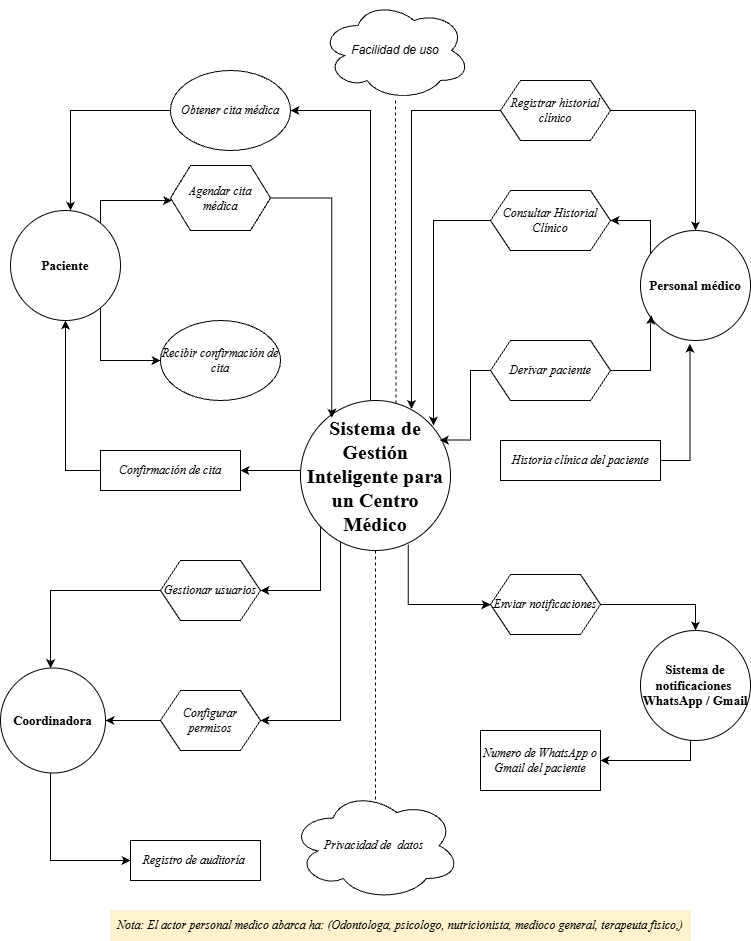

The diagram above was exported from draw.io. Its source (the exported page's mxGraphModel, read from the mxfile embedded in the PNG):
<mxGraphModel dx="1885" dy="991" grid="1" gridSize="10" guides="1" tooltips="1" connect="1" arrows="1" fold="1" page="1" pageScale="1" pageWidth="827" pageHeight="1169" math="0" shadow="0">
  <root>
    <mxCell id="0" />
    <mxCell id="1" parent="0" />
    <mxCell id="kYjmbcMC8DCfZLx2zI3o-30" edge="1" parent="1" source="kYjmbcMC8DCfZLx2zI3o-1" style="edgeStyle=orthogonalEdgeStyle;rounded=0;orthogonalLoop=1;jettySize=auto;html=1;entryX=1;entryY=0.5;entryDx=0;entryDy=0;fontFamily=Times New Roman;" target="kYjmbcMC8DCfZLx2zI3o-6">
      <mxGeometry relative="1" as="geometry">
        <Array as="points">
          <mxPoint x="400" y="120" />
        </Array>
      </mxGeometry>
    </mxCell>
    <mxCell id="kYjmbcMC8DCfZLx2zI3o-31" edge="1" parent="1" source="kYjmbcMC8DCfZLx2zI3o-1" style="edgeStyle=orthogonalEdgeStyle;rounded=0;orthogonalLoop=1;jettySize=auto;html=1;entryX=1;entryY=0.5;entryDx=0;entryDy=0;fontFamily=Times New Roman;" target="kYjmbcMC8DCfZLx2zI3o-11">
      <mxGeometry relative="1" as="geometry">
        <Array as="points">
          <mxPoint x="320" y="480" />
          <mxPoint x="320" y="480" />
        </Array>
      </mxGeometry>
    </mxCell>
    <mxCell id="kYjmbcMC8DCfZLx2zI3o-33" edge="1" parent="1" source="kYjmbcMC8DCfZLx2zI3o-1" style="edgeStyle=orthogonalEdgeStyle;rounded=0;orthogonalLoop=1;jettySize=auto;html=1;entryX=1;entryY=0.5;entryDx=0;entryDy=0;fontFamily=Times New Roman;" target="kYjmbcMC8DCfZLx2zI3o-9">
      <mxGeometry relative="1" as="geometry">
        <Array as="points">
          <mxPoint x="350" y="600" />
        </Array>
      </mxGeometry>
    </mxCell>
    <mxCell id="kYjmbcMC8DCfZLx2zI3o-34" edge="1" parent="1" source="kYjmbcMC8DCfZLx2zI3o-1" style="edgeStyle=orthogonalEdgeStyle;rounded=0;orthogonalLoop=1;jettySize=auto;html=1;entryX=1;entryY=0.5;entryDx=0;entryDy=0;fontFamily=Times New Roman;" target="kYjmbcMC8DCfZLx2zI3o-10">
      <mxGeometry relative="1" as="geometry">
        <Array as="points">
          <mxPoint x="370" y="730" />
        </Array>
      </mxGeometry>
    </mxCell>
    <mxCell id="kYjmbcMC8DCfZLx2zI3o-1" parent="1" style="ellipse;whiteSpace=wrap;html=1;aspect=fixed;fontFamily=Times New Roman;fontSize=20;fontStyle=1" value="Sistema de Gestión Inteligente para un Centro Médico" vertex="1">
      <mxGeometry height="150" width="150" x="330" y="410" as="geometry" />
    </mxCell>
    <mxCell id="kYjmbcMC8DCfZLx2zI3o-22" edge="1" parent="1" source="kYjmbcMC8DCfZLx2zI3o-2" style="edgeStyle=orthogonalEdgeStyle;rounded=0;orthogonalLoop=1;jettySize=auto;html=1;entryX=0;entryY=0.5;entryDx=0;entryDy=0;startArrow=classic;startFill=1;endArrow=none;endFill=0;fontFamily=Times New Roman;" target="kYjmbcMC8DCfZLx2zI3o-6">
      <mxGeometry relative="1" as="geometry">
        <Array as="points">
          <mxPoint x="100" y="120" />
        </Array>
      </mxGeometry>
    </mxCell>
    <mxCell id="kYjmbcMC8DCfZLx2zI3o-23" edge="1" parent="1" source="kYjmbcMC8DCfZLx2zI3o-2" style="edgeStyle=orthogonalEdgeStyle;rounded=0;orthogonalLoop=1;jettySize=auto;html=1;fontFamily=Times New Roman;" target="kYjmbcMC8DCfZLx2zI3o-8">
      <mxGeometry relative="1" as="geometry">
        <Array as="points">
          <mxPoint x="130" y="210" />
        </Array>
      </mxGeometry>
    </mxCell>
    <mxCell id="kYjmbcMC8DCfZLx2zI3o-24" edge="1" parent="1" source="kYjmbcMC8DCfZLx2zI3o-2" style="edgeStyle=orthogonalEdgeStyle;rounded=0;orthogonalLoop=1;jettySize=auto;html=1;entryX=0;entryY=0.5;entryDx=0;entryDy=0;fontFamily=Times New Roman;" target="kYjmbcMC8DCfZLx2zI3o-7">
      <mxGeometry relative="1" as="geometry">
        <Array as="points">
          <mxPoint x="130" y="370" />
        </Array>
      </mxGeometry>
    </mxCell>
    <mxCell id="kYjmbcMC8DCfZLx2zI3o-25" edge="1" parent="1" source="kYjmbcMC8DCfZLx2zI3o-2" style="edgeStyle=orthogonalEdgeStyle;rounded=0;orthogonalLoop=1;jettySize=auto;html=1;entryX=0;entryY=0.5;entryDx=0;entryDy=0;startArrow=classic;startFill=1;endArrow=none;endFill=0;fontFamily=Times New Roman;" target="kYjmbcMC8DCfZLx2zI3o-11">
      <mxGeometry relative="1" as="geometry" />
    </mxCell>
    <mxCell id="kYjmbcMC8DCfZLx2zI3o-2" parent="1" style="ellipse;whiteSpace=wrap;html=1;aspect=fixed;fontFamily=Times New Roman;fontSize=13;fontStyle=1" value="Paciente" vertex="1">
      <mxGeometry height="110" width="110" x="40" y="220" as="geometry" />
    </mxCell>
    <mxCell id="kYjmbcMC8DCfZLx2zI3o-26" edge="1" parent="1" source="kYjmbcMC8DCfZLx2zI3o-3" style="edgeStyle=orthogonalEdgeStyle;rounded=0;orthogonalLoop=1;jettySize=auto;html=1;entryX=0;entryY=0.5;entryDx=0;entryDy=0;startArrow=classic;startFill=1;endArrow=none;endFill=0;fontFamily=Times New Roman;" target="kYjmbcMC8DCfZLx2zI3o-10">
      <mxGeometry relative="1" as="geometry" />
    </mxCell>
    <mxCell id="kYjmbcMC8DCfZLx2zI3o-27" edge="1" parent="1" source="kYjmbcMC8DCfZLx2zI3o-3" style="edgeStyle=orthogonalEdgeStyle;rounded=0;orthogonalLoop=1;jettySize=auto;html=1;entryX=0;entryY=0.5;entryDx=0;entryDy=0;endArrow=none;endFill=0;startArrow=classic;startFill=1;fontFamily=Times New Roman;" target="kYjmbcMC8DCfZLx2zI3o-9">
      <mxGeometry relative="1" as="geometry">
        <Array as="points">
          <mxPoint x="80" y="600" />
        </Array>
      </mxGeometry>
    </mxCell>
    <mxCell id="kYjmbcMC8DCfZLx2zI3o-28" edge="1" parent="1" source="kYjmbcMC8DCfZLx2zI3o-3" style="edgeStyle=orthogonalEdgeStyle;rounded=0;orthogonalLoop=1;jettySize=auto;html=1;entryX=0;entryY=0.5;entryDx=0;entryDy=0;fontFamily=Times New Roman;" target="kYjmbcMC8DCfZLx2zI3o-12">
      <mxGeometry relative="1" as="geometry">
        <Array as="points">
          <mxPoint x="80" y="870" />
        </Array>
      </mxGeometry>
    </mxCell>
    <mxCell id="kYjmbcMC8DCfZLx2zI3o-3" parent="1" style="ellipse;whiteSpace=wrap;html=1;aspect=fixed;fontFamily=Times New Roman;fontSize=13;fontStyle=1" value="Coordinadora" vertex="1">
      <mxGeometry height="105" width="105" x="30" y="677.5" as="geometry" />
    </mxCell>
    <mxCell id="kYjmbcMC8DCfZLx2zI3o-42" edge="1" parent="1" source="kYjmbcMC8DCfZLx2zI3o-4" style="edgeStyle=orthogonalEdgeStyle;rounded=0;orthogonalLoop=1;jettySize=auto;html=1;fontFamily=Times New Roman;" target="kYjmbcMC8DCfZLx2zI3o-16">
      <mxGeometry relative="1" as="geometry">
        <Array as="points">
          <mxPoint x="680" y="230" />
        </Array>
      </mxGeometry>
    </mxCell>
    <mxCell id="kYjmbcMC8DCfZLx2zI3o-4" parent="1" style="ellipse;whiteSpace=wrap;html=1;aspect=fixed;fontFamily=Times New Roman;fontSize=13;fontStyle=1" value="Personal médico" vertex="1">
      <mxGeometry height="110" width="110" x="670" y="240" as="geometry" />
    </mxCell>
    <mxCell id="kYjmbcMC8DCfZLx2zI3o-38" edge="1" parent="1" source="kYjmbcMC8DCfZLx2zI3o-5" style="edgeStyle=orthogonalEdgeStyle;rounded=0;orthogonalLoop=1;jettySize=auto;html=1;entryX=1;entryY=0.5;entryDx=0;entryDy=0;fontFamily=Times New Roman;" target="kYjmbcMC8DCfZLx2zI3o-21">
      <mxGeometry relative="1" as="geometry">
        <Array as="points">
          <mxPoint x="720" y="770" />
        </Array>
      </mxGeometry>
    </mxCell>
    <mxCell id="kYjmbcMC8DCfZLx2zI3o-5" parent="1" style="ellipse;whiteSpace=wrap;html=1;aspect=fixed;fontFamily=Times New Roman;fontSize=13;fontStyle=1" value="Sistema de notificaciones&amp;nbsp;&lt;div&gt;WhatsApp / Gmail&lt;/div&gt;" vertex="1">
      <mxGeometry height="110" width="110" x="670" y="640" as="geometry" />
    </mxCell>
    <mxCell id="kYjmbcMC8DCfZLx2zI3o-6" parent="1" style="ellipse;whiteSpace=wrap;html=1;fontFamily=Times New Roman;fontStyle=2" value="Obtener cita médica" vertex="1">
      <mxGeometry height="80" width="120" x="200" y="80" as="geometry" />
    </mxCell>
    <mxCell id="kYjmbcMC8DCfZLx2zI3o-7" parent="1" style="ellipse;whiteSpace=wrap;html=1;fontFamily=Times New Roman;fontStyle=2" value="Recibir confirmación de cita" vertex="1">
      <mxGeometry height="80" width="120" x="190" y="330" as="geometry" />
    </mxCell>
    <mxCell id="kYjmbcMC8DCfZLx2zI3o-8" parent="1" style="shape=hexagon;perimeter=hexagonPerimeter2;whiteSpace=wrap;html=1;fixedSize=1;fontFamily=Times New Roman;fontStyle=2" value="Agendar cita médica" vertex="1">
      <mxGeometry height="65" width="100" x="200" y="175" as="geometry" />
    </mxCell>
    <mxCell id="kYjmbcMC8DCfZLx2zI3o-9" parent="1" style="shape=hexagon;perimeter=hexagonPerimeter2;whiteSpace=wrap;html=1;fixedSize=1;fontFamily=Times New Roman;fontStyle=2" value="Gestionar usuarios" vertex="1">
      <mxGeometry height="60" width="100" x="190" y="570" as="geometry" />
    </mxCell>
    <mxCell id="kYjmbcMC8DCfZLx2zI3o-10" parent="1" style="shape=hexagon;perimeter=hexagonPerimeter2;whiteSpace=wrap;html=1;fixedSize=1;fontFamily=Times New Roman;fontStyle=2" value="Configurar permisos" vertex="1">
      <mxGeometry height="60" width="100" x="190" y="700" as="geometry" />
    </mxCell>
    <mxCell id="kYjmbcMC8DCfZLx2zI3o-11" parent="1" style="rounded=0;whiteSpace=wrap;html=1;fontFamily=Times New Roman;fontStyle=2" value="Confirmación de cita" vertex="1">
      <mxGeometry height="40" width="140" x="130" y="460" as="geometry" />
    </mxCell>
    <mxCell id="kYjmbcMC8DCfZLx2zI3o-12" parent="1" style="rounded=0;whiteSpace=wrap;html=1;fontFamily=Times New Roman;fontStyle=2" value="Registro de auditoría&amp;nbsp;" vertex="1">
      <mxGeometry height="40" width="130" x="160" y="850" as="geometry" />
    </mxCell>
    <mxCell id="kYjmbcMC8DCfZLx2zI3o-13" parent="1" style="ellipse;shape=cloud;whiteSpace=wrap;html=1;fontFamily=Times New Roman;fontStyle=2" value="Privacidad de&amp;nbsp; datos&amp;nbsp;" vertex="1">
      <mxGeometry height="110" width="170" x="320" y="800" as="geometry" />
    </mxCell>
    <mxCell id="kYjmbcMC8DCfZLx2zI3o-14" parent="1" style="ellipse;shape=cloud;whiteSpace=wrap;html=1;fontStyle=2" value="Facilidad de uso" vertex="1">
      <mxGeometry height="100" width="150" x="350" y="10" as="geometry" />
    </mxCell>
    <mxCell id="kYjmbcMC8DCfZLx2zI3o-43" edge="1" parent="1" source="kYjmbcMC8DCfZLx2zI3o-15" style="edgeStyle=orthogonalEdgeStyle;rounded=0;orthogonalLoop=1;jettySize=auto;html=1;fontFamily=Times New Roman;" target="kYjmbcMC8DCfZLx2zI3o-4">
      <mxGeometry relative="1" as="geometry" />
    </mxCell>
    <mxCell id="kYjmbcMC8DCfZLx2zI3o-15" parent="1" style="shape=hexagon;perimeter=hexagonPerimeter2;whiteSpace=wrap;html=1;fixedSize=1;fontFamily=Times New Roman;fontStyle=2" value="Registrar historial clínico" vertex="1">
      <mxGeometry height="60" width="110" x="530" y="90" as="geometry" />
    </mxCell>
    <mxCell id="kYjmbcMC8DCfZLx2zI3o-16" parent="1" style="shape=hexagon;perimeter=hexagonPerimeter2;whiteSpace=wrap;html=1;fixedSize=1;fontFamily=Times New Roman;fontStyle=2" value="Consultar Historial Clínico" vertex="1">
      <mxGeometry height="60" width="120" x="520" y="200" as="geometry" />
    </mxCell>
    <mxCell id="kYjmbcMC8DCfZLx2zI3o-41" edge="1" parent="1" source="kYjmbcMC8DCfZLx2zI3o-17" style="edgeStyle=orthogonalEdgeStyle;rounded=0;orthogonalLoop=1;jettySize=auto;html=1;entryX=0.102;entryY=0.771;entryDx=0;entryDy=0;entryPerimeter=0;fontFamily=Times New Roman;" target="kYjmbcMC8DCfZLx2zI3o-4">
      <mxGeometry relative="1" as="geometry">
        <Array as="points">
          <mxPoint x="680" y="380" />
          <mxPoint x="680" y="334" />
          <mxPoint x="681" y="334" />
          <mxPoint x="681" y="325" />
        </Array>
      </mxGeometry>
    </mxCell>
    <mxCell id="kYjmbcMC8DCfZLx2zI3o-17" parent="1" style="shape=hexagon;perimeter=hexagonPerimeter2;whiteSpace=wrap;html=1;fixedSize=1;fontFamily=Times New Roman;fontStyle=2" value="Derivar paciente" vertex="1">
      <mxGeometry height="60" width="120" x="520" y="350" as="geometry" />
    </mxCell>
    <mxCell id="kYjmbcMC8DCfZLx2zI3o-19" parent="1" style="rounded=0;whiteSpace=wrap;html=1;fontFamily=Times New Roman;fontStyle=2" value="Historia clínica del paciente" vertex="1">
      <mxGeometry height="40" width="160" x="530" y="450" as="geometry" />
    </mxCell>
    <mxCell id="kYjmbcMC8DCfZLx2zI3o-36" edge="1" parent="1" source="kYjmbcMC8DCfZLx2zI3o-20" style="edgeStyle=orthogonalEdgeStyle;rounded=0;orthogonalLoop=1;jettySize=auto;html=1;entryX=0.5;entryY=0;entryDx=0;entryDy=0;fontFamily=Times New Roman;" target="kYjmbcMC8DCfZLx2zI3o-5">
      <mxGeometry relative="1" as="geometry" />
    </mxCell>
    <mxCell id="kYjmbcMC8DCfZLx2zI3o-20" parent="1" style="shape=hexagon;perimeter=hexagonPerimeter2;whiteSpace=wrap;html=1;fixedSize=1;fontFamily=Times New Roman;fontStyle=2" value="Enviar notificaciones" vertex="1">
      <mxGeometry height="60" width="110" x="520" y="584" as="geometry" />
    </mxCell>
    <mxCell id="kYjmbcMC8DCfZLx2zI3o-21" parent="1" style="rounded=0;whiteSpace=wrap;html=1;fontFamily=Times New Roman;fontStyle=2" value="Numero de WhatsApp o Gmail del paciente" vertex="1">
      <mxGeometry height="60" width="120" x="510" y="740" as="geometry" />
    </mxCell>
    <mxCell id="kYjmbcMC8DCfZLx2zI3o-29" edge="1" parent="1" source="kYjmbcMC8DCfZLx2zI3o-8" style="edgeStyle=orthogonalEdgeStyle;rounded=0;orthogonalLoop=1;jettySize=auto;html=1;entryX=0.208;entryY=0.115;entryDx=0;entryDy=0;entryPerimeter=0;fontFamily=Times New Roman;" target="kYjmbcMC8DCfZLx2zI3o-1">
      <mxGeometry relative="1" as="geometry" />
    </mxCell>
    <mxCell id="kYjmbcMC8DCfZLx2zI3o-32" edge="1" parent="1" source="kYjmbcMC8DCfZLx2zI3o-14" style="edgeStyle=orthogonalEdgeStyle;rounded=0;orthogonalLoop=1;jettySize=auto;html=1;entryX=0.637;entryY=0.039;entryDx=0;entryDy=0;entryPerimeter=0;dashed=1;endArrow=none;endFill=0;fontFamily=Times New Roman;" target="kYjmbcMC8DCfZLx2zI3o-1">
      <mxGeometry relative="1" as="geometry" />
    </mxCell>
    <mxCell id="kYjmbcMC8DCfZLx2zI3o-35" edge="1" parent="1" source="kYjmbcMC8DCfZLx2zI3o-1" style="edgeStyle=orthogonalEdgeStyle;rounded=0;orthogonalLoop=1;jettySize=auto;html=1;entryX=0.5;entryY=0.091;entryDx=0;entryDy=0;entryPerimeter=0;endArrow=none;endFill=0;dashed=1;fontFamily=Times New Roman;" target="kYjmbcMC8DCfZLx2zI3o-13">
      <mxGeometry relative="1" as="geometry" />
    </mxCell>
    <mxCell id="kYjmbcMC8DCfZLx2zI3o-39" edge="1" parent="1" source="kYjmbcMC8DCfZLx2zI3o-20" style="edgeStyle=orthogonalEdgeStyle;rounded=0;orthogonalLoop=1;jettySize=auto;html=1;entryX=0.718;entryY=0.961;entryDx=0;entryDy=0;entryPerimeter=0;endArrow=none;endFill=0;startArrow=classic;startFill=1;fontFamily=Times New Roman;" target="kYjmbcMC8DCfZLx2zI3o-1">
      <mxGeometry relative="1" as="geometry" />
    </mxCell>
    <mxCell id="kYjmbcMC8DCfZLx2zI3o-40" edge="1" parent="1" source="kYjmbcMC8DCfZLx2zI3o-19" style="edgeStyle=orthogonalEdgeStyle;rounded=0;orthogonalLoop=1;jettySize=auto;html=1;entryX=0.449;entryY=1.03;entryDx=0;entryDy=0;entryPerimeter=0;fontFamily=Times New Roman;" target="kYjmbcMC8DCfZLx2zI3o-4">
      <mxGeometry relative="1" as="geometry">
        <Array as="points">
          <mxPoint x="719" y="470" />
        </Array>
      </mxGeometry>
    </mxCell>
    <mxCell id="kYjmbcMC8DCfZLx2zI3o-44" edge="1" parent="1" source="kYjmbcMC8DCfZLx2zI3o-15" style="edgeStyle=orthogonalEdgeStyle;rounded=0;orthogonalLoop=1;jettySize=auto;html=1;entryX=0.74;entryY=0.056;entryDx=0;entryDy=0;entryPerimeter=0;fontFamily=Times New Roman;" target="kYjmbcMC8DCfZLx2zI3o-1">
      <mxGeometry relative="1" as="geometry" />
    </mxCell>
    <mxCell id="kYjmbcMC8DCfZLx2zI3o-45" edge="1" parent="1" source="kYjmbcMC8DCfZLx2zI3o-16" style="edgeStyle=orthogonalEdgeStyle;rounded=0;orthogonalLoop=1;jettySize=auto;html=1;entryX=0.887;entryY=0.167;entryDx=0;entryDy=0;entryPerimeter=0;fontFamily=Times New Roman;" target="kYjmbcMC8DCfZLx2zI3o-1">
      <mxGeometry relative="1" as="geometry" />
    </mxCell>
    <mxCell id="kYjmbcMC8DCfZLx2zI3o-46" edge="1" parent="1" source="kYjmbcMC8DCfZLx2zI3o-17" style="edgeStyle=orthogonalEdgeStyle;rounded=0;orthogonalLoop=1;jettySize=auto;html=1;entryX=0.929;entryY=0.264;entryDx=0;entryDy=0;entryPerimeter=0;fontFamily=Times New Roman;" target="kYjmbcMC8DCfZLx2zI3o-1">
      <mxGeometry relative="1" as="geometry" />
    </mxCell>
    <mxCell id="kYjmbcMC8DCfZLx2zI3o-47" parent="1" style="text;html=1;whiteSpace=wrap;strokeColor=#d6b656;fillColor=#fff2cc;align=center;verticalAlign=middle;rounded=0;strokeWidth=0;" value="&lt;font face=&quot;Times New Roman&quot;&gt;&lt;i&gt;Nota: El actor personal medico abarca ha: (Odontologa, psicologo, nutricionista, medioco general, terapeuta fisico,)&lt;/i&gt;&lt;/font&gt;" vertex="1">
      <mxGeometry height="30" width="580" x="140" y="920" as="geometry" />
    </mxCell>
  </root>
</mxGraphModel>